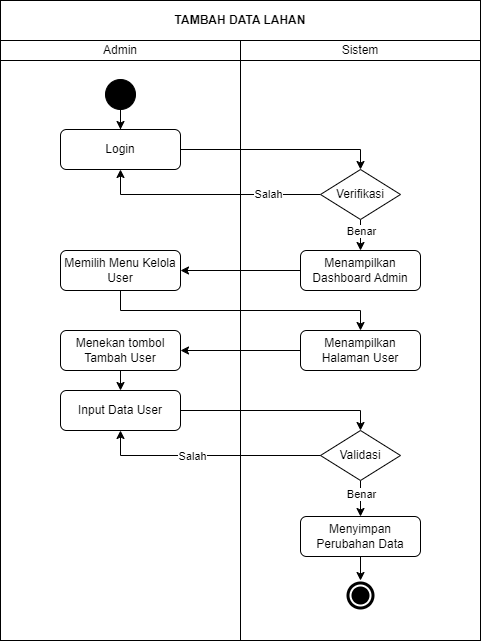

The diagram above was exported from draw.io. Its source (the exported page's mxGraphModel, read from the mxfile embedded in the PNG):
<mxGraphModel dx="-151" dy="-681" grid="1" gridSize="10" guides="1" tooltips="1" connect="1" arrows="1" fold="1" page="1" pageScale="1" pageWidth="850" pageHeight="1100" math="0" shadow="0">
  <root>
    <mxCell id="0" />
    <mxCell id="1" parent="0" />
    <mxCell id="2" value="Admin" style="rounded=0;whiteSpace=wrap;html=1;" parent="1" vertex="1">
      <mxGeometry x="1460" y="1400" width="240" height="20" as="geometry" />
    </mxCell>
    <mxCell id="3" value="" style="rounded=0;whiteSpace=wrap;html=1;" parent="1" vertex="1">
      <mxGeometry x="1460" y="1420" width="240" height="580" as="geometry" />
    </mxCell>
    <mxCell id="4" value="Sistem" style="rounded=0;whiteSpace=wrap;html=1;" parent="1" vertex="1">
      <mxGeometry x="1700" y="1400" width="240" height="20" as="geometry" />
    </mxCell>
    <mxCell id="5" value="" style="rounded=0;whiteSpace=wrap;html=1;" parent="1" vertex="1">
      <mxGeometry x="1700" y="1420" width="240" height="580" as="geometry" />
    </mxCell>
    <mxCell id="6" value="" style="ellipse;shape=doubleEllipse;whiteSpace=wrap;html=1;aspect=fixed;labelBackgroundColor=#000000;fillColor=#000000;strokeColor=#FFFFFF;strokeWidth=2;" parent="1" vertex="1">
      <mxGeometry x="1805" y="1940" width="30" height="30" as="geometry" />
    </mxCell>
    <mxCell id="7" style="edgeStyle=orthogonalEdgeStyle;rounded=0;orthogonalLoop=1;jettySize=auto;html=1;" parent="1" source="8" target="10" edge="1">
      <mxGeometry relative="1" as="geometry" />
    </mxCell>
    <mxCell id="8" value="" style="ellipse;whiteSpace=wrap;html=1;aspect=fixed;fillColor=#000000;labelBackgroundColor=#000000;shadow=0;gradientColor=none;" parent="1" vertex="1">
      <mxGeometry x="1565" y="1439" width="30" height="30" as="geometry" />
    </mxCell>
    <mxCell id="10" value="Login" style="rounded=1;whiteSpace=wrap;html=1;" parent="1" vertex="1">
      <mxGeometry x="1520" y="1489" width="120" height="40" as="geometry" />
    </mxCell>
    <mxCell id="14" style="edgeStyle=orthogonalEdgeStyle;rounded=0;orthogonalLoop=1;jettySize=auto;html=1;" parent="1" source="15" target="20" edge="1">
      <mxGeometry relative="1" as="geometry">
        <Array as="points">
          <mxPoint x="1580" y="1670" />
          <mxPoint x="1820" y="1670" />
        </Array>
      </mxGeometry>
    </mxCell>
    <mxCell id="15" value="Memilih Menu Kelola User" style="rounded=1;whiteSpace=wrap;html=1;" parent="1" vertex="1">
      <mxGeometry x="1520" y="1610" width="120" height="40" as="geometry" />
    </mxCell>
    <mxCell id="16" style="edgeStyle=orthogonalEdgeStyle;rounded=0;orthogonalLoop=1;jettySize=auto;html=1;" parent="1" source="17" target="15" edge="1">
      <mxGeometry relative="1" as="geometry" />
    </mxCell>
    <mxCell id="17" value="Menampilkan Dashboard Admin" style="rounded=1;whiteSpace=wrap;html=1;" parent="1" vertex="1">
      <mxGeometry x="1760" y="1610" width="120" height="40" as="geometry" />
    </mxCell>
    <mxCell id="18" value="Menekan tombol Tambah User" style="rounded=1;whiteSpace=wrap;html=1;" parent="1" vertex="1">
      <mxGeometry x="1520" y="1690" width="120" height="40" as="geometry" />
    </mxCell>
    <mxCell id="19" style="edgeStyle=orthogonalEdgeStyle;rounded=0;orthogonalLoop=1;jettySize=auto;html=1;" parent="1" source="20" target="18" edge="1">
      <mxGeometry relative="1" as="geometry" />
    </mxCell>
    <mxCell id="20" value="Menampilkan Halaman User" style="rounded=1;whiteSpace=wrap;html=1;" parent="1" vertex="1">
      <mxGeometry x="1760" y="1690" width="120" height="40" as="geometry" />
    </mxCell>
    <mxCell id="49" style="edgeStyle=none;html=1;entryX=0.5;entryY=0;entryDx=0;entryDy=0;" parent="1" source="22" target="6" edge="1">
      <mxGeometry relative="1" as="geometry" />
    </mxCell>
    <mxCell id="22" value="Menyimpan Perubahan Data" style="rounded=1;whiteSpace=wrap;html=1;" parent="1" vertex="1">
      <mxGeometry x="1760" y="1876" width="120" height="40" as="geometry" />
    </mxCell>
    <mxCell id="23" style="edgeStyle=orthogonalEdgeStyle;rounded=0;orthogonalLoop=1;jettySize=auto;html=1;startArrow=none;exitX=0.5;exitY=1;exitDx=0;exitDy=0;entryX=0.5;entryY=0;entryDx=0;entryDy=0;" parent="1" source="13" target="22" edge="1">
      <mxGeometry relative="1" as="geometry">
        <mxPoint x="1750" y="1850" as="targetPoint" />
        <Array as="points" />
      </mxGeometry>
    </mxCell>
    <mxCell id="51" value="Benar" style="edgeLabel;html=1;align=center;verticalAlign=middle;resizable=0;points=[];" parent="23" vertex="1" connectable="0">
      <mxGeometry x="-0.274" relative="1" as="geometry">
        <mxPoint as="offset" />
      </mxGeometry>
    </mxCell>
    <mxCell id="24" style="edgeStyle=orthogonalEdgeStyle;rounded=0;orthogonalLoop=1;jettySize=auto;html=1;entryX=0.5;entryY=1;entryDx=0;entryDy=0;exitX=0;exitY=0.5;exitDx=0;exitDy=0;" parent="1" source="31" edge="1">
      <mxGeometry relative="1" as="geometry">
        <mxPoint x="1780" y="1554" as="sourcePoint" />
        <mxPoint x="1580" y="1529" as="targetPoint" />
        <Array as="points">
          <mxPoint x="1580" y="1554" />
        </Array>
      </mxGeometry>
    </mxCell>
    <mxCell id="25" value="Salah" style="edgeLabel;html=1;align=center;verticalAlign=middle;resizable=0;points=[];" parent="24" connectable="0" vertex="1">
      <mxGeometry x="-0.5319" y="2" relative="1" as="geometry">
        <mxPoint y="-3" as="offset" />
      </mxGeometry>
    </mxCell>
    <mxCell id="27" value="Input Data User" style="rounded=1;whiteSpace=wrap;html=1;" parent="1" vertex="1">
      <mxGeometry x="1520" y="1750" width="120" height="40" as="geometry" />
    </mxCell>
    <mxCell id="29" style="edgeStyle=orthogonalEdgeStyle;rounded=0;orthogonalLoop=1;jettySize=auto;html=1;exitX=0.5;exitY=1;exitDx=0;exitDy=0;entryX=0.5;entryY=0;entryDx=0;entryDy=0;" parent="1" source="18" target="27" edge="1">
      <mxGeometry relative="1" as="geometry">
        <mxPoint x="1770" y="1720" as="sourcePoint" />
        <mxPoint x="1650" y="1720" as="targetPoint" />
      </mxGeometry>
    </mxCell>
    <mxCell id="13" value="Validasi" style="rhombus;whiteSpace=wrap;html=1;" parent="1" vertex="1">
      <mxGeometry x="1780" y="1790" width="80" height="50" as="geometry" />
    </mxCell>
    <mxCell id="37" style="edgeStyle=none;html=1;entryX=0.5;entryY=0;entryDx=0;entryDy=0;" parent="1" source="31" target="17" edge="1">
      <mxGeometry relative="1" as="geometry" />
    </mxCell>
    <mxCell id="31" value="Verifikasi" style="rhombus;whiteSpace=wrap;html=1;" parent="1" vertex="1">
      <mxGeometry x="1780" y="1529" width="80" height="50" as="geometry" />
    </mxCell>
    <mxCell id="38" style="edgeStyle=orthogonalEdgeStyle;rounded=0;orthogonalLoop=1;jettySize=auto;html=1;entryX=0.5;entryY=0;entryDx=0;entryDy=0;exitX=1;exitY=0.5;exitDx=0;exitDy=0;" parent="1" source="10" target="31" edge="1">
      <mxGeometry relative="1" as="geometry">
        <mxPoint x="1790" y="1564" as="sourcePoint" />
        <mxPoint x="1590" y="1539" as="targetPoint" />
        <Array as="points">
          <mxPoint x="1820" y="1509" />
        </Array>
      </mxGeometry>
    </mxCell>
    <mxCell id="40" value="Benar" style="edgeLabel;html=1;align=center;verticalAlign=middle;resizable=0;points=[];" parent="1" connectable="0" vertex="1">
      <mxGeometry x="1820.002857142857" y="1590" as="geometry" />
    </mxCell>
    <mxCell id="42" style="edgeStyle=orthogonalEdgeStyle;rounded=0;orthogonalLoop=1;jettySize=auto;html=1;exitX=1;exitY=0.5;exitDx=0;exitDy=0;entryX=0.5;entryY=0;entryDx=0;entryDy=0;" parent="1" source="27" target="13" edge="1">
      <mxGeometry relative="1" as="geometry">
        <mxPoint x="1770" y="1720" as="sourcePoint" />
        <mxPoint x="1650" y="1720" as="targetPoint" />
        <Array as="points">
          <mxPoint x="1820" y="1770" />
        </Array>
      </mxGeometry>
    </mxCell>
    <mxCell id="44" style="edgeStyle=orthogonalEdgeStyle;rounded=0;orthogonalLoop=1;jettySize=auto;html=1;exitX=0;exitY=0.5;exitDx=0;exitDy=0;entryX=0.5;entryY=1;entryDx=0;entryDy=0;" parent="1" source="13" target="27" edge="1">
      <mxGeometry relative="1" as="geometry">
        <mxPoint x="1770" y="1720" as="sourcePoint" />
        <mxPoint x="1650" y="1720" as="targetPoint" />
      </mxGeometry>
    </mxCell>
    <mxCell id="48" value="Salah" style="edgeLabel;html=1;align=center;verticalAlign=middle;resizable=0;points=[];" parent="44" vertex="1" connectable="0">
      <mxGeometry x="0.1467" y="2" relative="1" as="geometry">
        <mxPoint y="-2" as="offset" />
      </mxGeometry>
    </mxCell>
    <mxCell id="52" value="&lt;b&gt;TAMBAH DATA LAHAN&lt;/b&gt;" style="rounded=0;whiteSpace=wrap;html=1;" vertex="1" parent="1">
      <mxGeometry x="1460" y="1360" width="480" height="40" as="geometry" />
    </mxCell>
  </root>
</mxGraphModel>